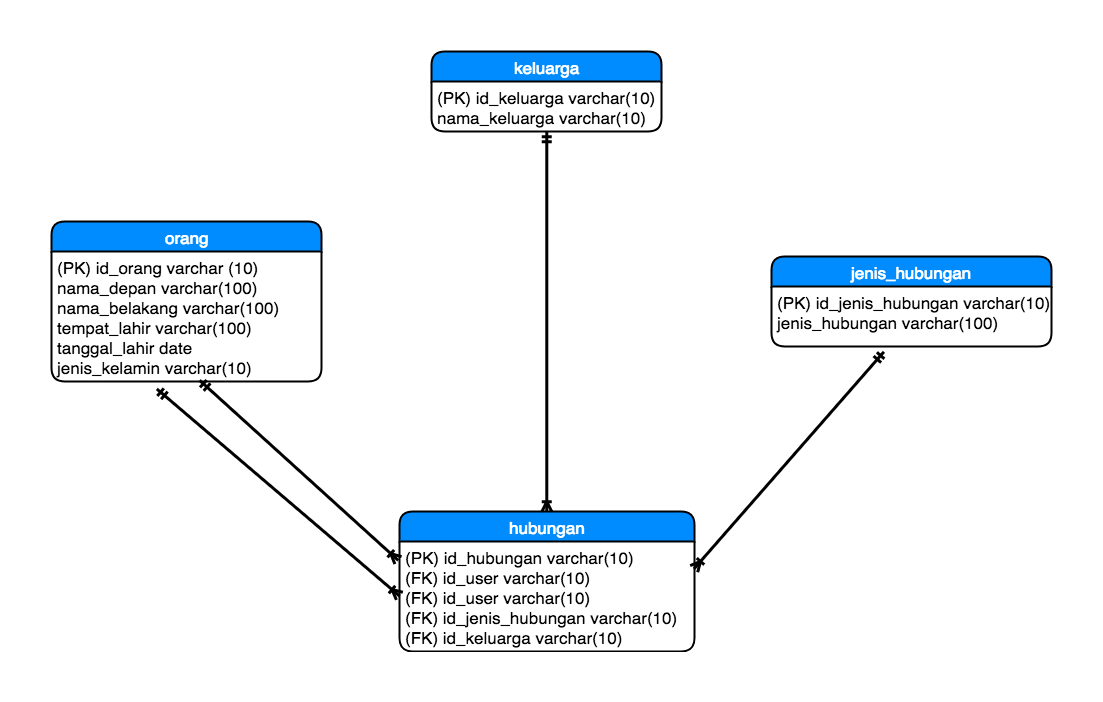

The diagram above was exported from draw.io. Its source (the exported page's mxGraphModel, read from the mxfile embedded in the PNG):
<mxGraphModel dx="1129" dy="644" grid="1" gridSize="10" guides="1" tooltips="1" connect="1" arrows="1" fold="1" page="1" pageScale="1" pageWidth="850" pageHeight="1100" background="#ffffff" math="0" shadow="0">
  <root>
    <mxCell id="0" />
    <mxCell id="1" parent="0" />
    <mxCell id="2" value="orang" style="swimlane;html=1;childLayout=stackLayout;horizontal=1;startSize=30;horizontalStack=0;fillColor=#008cff;fontColor=#FFFFFF;rounded=1;fontSize=17;fontStyle=0;strokeWidth=2;resizeParent=0;resizeLast=1;shadow=0;dashed=0;align=center;" vertex="1" parent="1">
      <mxGeometry x="30" y="190" width="270" height="160" as="geometry" />
    </mxCell>
    <mxCell id="3" value="(PK) id_orang varchar (10)&lt;div&gt;nama_depan varchar(100)&lt;/div&gt;&lt;div&gt;nama_belakang varchar(100)&lt;/div&gt;&lt;div&gt;tempat_lahir varchar(100)&lt;/div&gt;&lt;div&gt;tanggal_lahir date&lt;/div&gt;&lt;div&gt;jenis_kelamin varchar(10)&lt;/div&gt;" style="whiteSpace=wrap;html=1;align=left;strokeColor=none;fillColor=none;spacingLeft=4;fontSize=17;verticalAlign=top;resizable=0;rotatable=0;part=1;" vertex="1" parent="2">
      <mxGeometry y="30" width="270" height="130" as="geometry" />
    </mxCell>
    <mxCell id="4" value="keluarga" style="swimlane;html=1;childLayout=stackLayout;horizontal=1;startSize=30;horizontalStack=0;fillColor=#008cff;fontColor=#FFFFFF;rounded=1;fontSize=17;fontStyle=0;strokeWidth=2;resizeParent=0;resizeLast=1;shadow=0;dashed=0;align=center;" vertex="1" parent="1">
      <mxGeometry x="410" y="20" width="230" height="80" as="geometry" />
    </mxCell>
    <mxCell id="5" value="(PK) id_keluarga varchar(10)&lt;div&gt;nama_keluarga varchar(10)&lt;/div&gt;" style="whiteSpace=wrap;html=1;align=left;strokeColor=none;fillColor=none;spacingLeft=4;fontSize=17;verticalAlign=top;resizable=0;rotatable=0;part=1;" vertex="1" parent="4">
      <mxGeometry y="30" width="230" height="50" as="geometry" />
    </mxCell>
    <mxCell id="6" value="jenis_hubungan" style="swimlane;html=1;childLayout=stackLayout;horizontal=1;startSize=30;horizontalStack=0;fillColor=#008cff;fontColor=#FFFFFF;rounded=1;fontSize=17;fontStyle=0;strokeWidth=2;resizeParent=0;resizeLast=1;shadow=0;dashed=0;align=center;" vertex="1" parent="1">
      <mxGeometry x="750" y="225" width="280" height="90" as="geometry" />
    </mxCell>
    <mxCell id="7" value="(PK) id_jenis_hubungan varchar(10)&lt;div&gt;jenis_hubungan varchar(100)&lt;/div&gt;" style="whiteSpace=wrap;html=1;align=left;strokeColor=none;fillColor=none;spacingLeft=4;fontSize=17;verticalAlign=top;resizable=0;rotatable=0;part=1;" vertex="1" parent="6">
      <mxGeometry y="30" width="280" height="60" as="geometry" />
    </mxCell>
    <mxCell id="8" value="hubungan" style="swimlane;html=1;childLayout=stackLayout;horizontal=1;startSize=30;horizontalStack=0;fillColor=#008cff;fontColor=#FFFFFF;rounded=1;fontSize=17;fontStyle=0;strokeWidth=2;resizeParent=0;resizeLast=1;shadow=0;dashed=0;align=center;" vertex="1" parent="1">
      <mxGeometry x="378" y="480" width="295" height="140" as="geometry" />
    </mxCell>
    <mxCell id="9" value="(PK) id_hubungan varchar(10)&lt;div&gt;(FK) id_user varchar(10)&lt;/div&gt;&lt;div&gt;(FK) id_user varchar(10)&lt;/div&gt;&lt;div&gt;(FK) id_jenis_hubungan varchar(10)&lt;/div&gt;&lt;div&gt;(FK) id_keluarga varchar(10)&lt;/div&gt;" style="whiteSpace=wrap;html=1;align=left;strokeColor=none;fillColor=none;spacingLeft=4;fontSize=17;verticalAlign=top;resizable=0;rotatable=0;part=1;" vertex="1" parent="8">
      <mxGeometry y="30" width="295" height="110" as="geometry" />
    </mxCell>
    <mxCell id="10" value="" style="html=1;endArrow=ERmandOne;startArrow=ERoneToMany;strokeWidth=3;endFill=0;startFill=0;entryX=0.549;entryY=0.991;entryPerimeter=0;exitX=-0.004;exitY=0.171;exitPerimeter=0;" edge="1" parent="1" source="9" target="3">
      <mxGeometry width="100" height="100" relative="1" as="geometry">
        <mxPoint x="165" y="500" as="sourcePoint" />
        <mxPoint x="265" y="400" as="targetPoint" />
      </mxGeometry>
    </mxCell>
    <mxCell id="11" value="" style="html=1;endArrow=ERmandOne;startArrow=ERoneToMany;strokeWidth=3;endFill=0;startFill=0;entryX=0.39;entryY=1.057;entryPerimeter=0;exitX=0;exitY=0.5;" edge="1" parent="1" source="9" target="3">
      <mxGeometry width="100" height="100" relative="1" as="geometry">
        <mxPoint x="338.7142857142858" y="569.8571428571429" as="sourcePoint" />
        <mxPoint x="140.14285714285734" y="389.8571428571429" as="targetPoint" />
      </mxGeometry>
    </mxCell>
    <mxCell id="12" value="" style="html=1;endArrow=ERmandOne;startArrow=ERoneToMany;strokeWidth=3;endFill=0;startFill=0;entryX=0.402;entryY=1.088;entryPerimeter=0;exitX=1;exitY=0.25;" edge="1" parent="1" source="9" target="7">
      <mxGeometry width="100" height="100" relative="1" as="geometry">
        <mxPoint x="871.7142857142858" y="539.8571428571429" as="sourcePoint" />
        <mxPoint x="673.1428571428573" y="359.8571428571429" as="targetPoint" />
      </mxGeometry>
    </mxCell>
    <mxCell id="13" value="" style="html=1;endArrow=ERmandOne;startArrow=ERoneToMany;strokeWidth=3;endFill=0;startFill=0;entryX=0.5;entryY=1;exitX=0.5;exitY=0;" edge="1" parent="1" source="8" target="4">
      <mxGeometry width="100" height="100" relative="1" as="geometry">
        <mxPoint x="430.42857142857156" y="393.42857142857156" as="sourcePoint" />
        <mxPoint x="620.4285714285716" y="176.28571428571433" as="targetPoint" />
      </mxGeometry>
    </mxCell>
  </root>
</mxGraphModel>